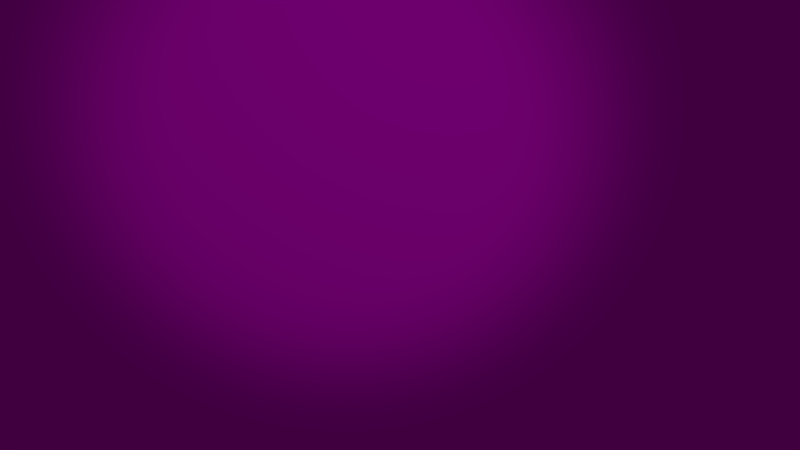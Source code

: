 # Source: la-weltall-shot2.blend  (saved by Blender 2.75.0; exported with 4.5.12 LTS)
import bpy
from mathutils import Matrix  # noqa: F401  (used for matrix-valued properties, if any)

bpy.ops.wm.read_factory_settings(use_empty=True)
scene = bpy.context.scene
scene.name = 'Scene'

# ---- collections
col_collection_1 = bpy.data.collections.new('Collection 1'); scene.collection.children.link(col_collection_1)
col_earth = bpy.data.collections.new('earth')  # instanced only; not linked into the scene
col_schiff = bpy.data.collections.new('schiff')  # instanced only; not linked into the scene

# ---- images (referenced by path relative to the original .blend; pixels are not part of the script)
import os
ASSET_DIR = os.environ.get("B2B_ASSET_DIR", "")  # directory of the original .blend (textures are referenced by path, not embedded)
HERE = os.path.dirname(os.path.abspath(__file__))  # packed textures are extracted next to this script under _unpacked/

def load_image(name, relpath, width, height, colorspace="sRGB"):
    """Load a texture the original file referenced (path relative to the .blend, or extracted next to this script)."""
    p = next((c for c in (os.path.join(HERE, relpath), os.path.join(ASSET_DIR, relpath)) if relpath and os.path.exists(c)), "")
    if p:
        img = bpy.data.images.load(p, check_existing=True)
        img.name = name
    else:  # same state as the original file: an image datablock whose file is absent (Cycles renders it pink)
        img = bpy.data.images.new(name, width, height)
        img.source = "FILE"
        img.filepath = "//" + (relpath or name)
    img.colorspace_settings.name = colorspace
    return img
img_space_jpg = load_image('Space.jpg', 'Space.jpg', 1024, 1024, 'sRGB')

# ---- materials (node trees are filled in below, after node groups)
mat_material_004 = bpy.data.materials.new('Material.004')
mat_material_004.alpha_threshold = 0.0
mat_material_004.preview_render_type = 'FLAT'
mat_material_004.roughness = 0.5

# ---- material node trees
mat_material_004.use_nodes = True; mat_material_004.node_tree.nodes.clear()
_N = mat_material_004.node_tree.nodes; _L = mat_material_004.node_tree.links
n0 = _N.new('ShaderNodeOutputMaterial'); n0.name = 'Material Output'; n0.location = (300, 300)
n1 = _N.new('ShaderNodeBsdfDiffuse'); n1.name = 'Diffuse BSDF'; n1.location = (10, 300)
n2 = _N.new('ShaderNodeTexImage'); n2.name = 'Image Texture'; n2.location = (-190, 300)
n2.width = 140
n2.image = img_space_jpg
_L.new(n1.outputs[0], n0.inputs[0])
_L.new(n2.outputs[0], n1.inputs[0])
n0.is_active_output = True

# ---- world
world_world = bpy.data.worlds.new('World'); scene.world = world_world
world_world.color = (0.05088, 0.05088, 0.05088)
world_world.use_sun_shadow = False
world_world.sun_shadow_jitter_overblur = 0.0
world_world.cycles.sampling_method = 'MANUAL'
world_world.cycles.sample_map_resolution = 256

# ---- cameras
cam_camera = bpy.data.cameras.new('Camera')
cam_camera.clip_end = 100.0
cam_camera.lens = 35.0
cam_camera.sensor_width = 32.0
cam_camera.sensor_height = 18.0
cam_camera.ortho_scale = 7.314
cam_camera.dof.focus_distance = 0.0

# ---- lights
light_sun_001 = bpy.data.lights.new('Sun.001', 'SPOT')
light_sun_001.transmission_factor = 0.0
light_sun_001.energy = 965.1
light_sun_001.shadow_buffer_clip_start = 0.5
light_sun_001.shadow_soft_size = 1.272
light_sun_001.shadow_maximum_resolution = 0.006
light_sun_001.use_absolute_resolution = True
light_sun_001.spot_blend = 0.4857
light_sun_001.spot_size = 0.6615
light_sun_001.cycles.use_multiple_importance_sampling = False

# ---- meshes
me_plane = bpy.data.meshes.new('Plane')
me_plane.from_pydata([(-1.0, -1.0, 0.0), (1.0, -1.0, 0.0), (-1.0, 1.0, 0.0), (1.0, 1.0, 0.0)], [], [(0, 1, 3, 2)])
me_plane.polygons.foreach_set('use_smooth', [True] * 1)
_uv = me_plane.uv_layers.new(name='UVMap')
_uv.uv.foreach_set('vector', [0.3369, 0.6786, 0.3369, 0.219, 0.6082, 0.2772, 0.6082, 0.6416])
me_plane.materials.append(mat_material_004)
me_plane.use_remesh_preserve_volume = False
me_plane.use_remesh_preserve_attributes = False
me_plane.use_mirror_vertex_groups = False
me_plane.update()

# ---- objects
ob_earth = bpy.data.objects.new('earth', None)
ob_schiff = bpy.data.objects.new('schiff', None)
ob_camera = bpy.data.objects.new('Camera', cam_camera)
ob_plane_001 = bpy.data.objects.new('Plane.001', me_plane)
ob_sun = bpy.data.objects.new('Sun', light_sun_001)

# ---- transforms, parenting, visibility, modifiers, constraints
ob_earth.location = (0.0, 0.0, 0.0)
ob_earth.rotation_euler = (-0.2985, -0.02094, 0.1012)
ob_earth.empty_image_offset = (0.0, 0.0)
ob_earth.show_instancer_for_render = False
ob_earth.instance_type = 'COLLECTION'
ob_earth.lineart.crease_threshold = 0.0
ob_schiff.location = (2.497, -2.26, 2.894)
ob_schiff.rotation_euler = (0.0, -0.2618, -0.733)
ob_schiff.empty_image_offset = (0.0, 0.0)
ob_schiff.show_instancer_for_render = False
ob_schiff.instance_type = 'COLLECTION'
ob_schiff.lineart.crease_threshold = 0.0
ob_camera.location = (3.738, -3.272, 4.64)
ob_camera.rotation_euler = (1.104, 0.01082, 0.8378)
ob_camera.lock_rotations_4d = False
ob_camera.empty_display_type = 'ARROWS'
ob_camera.color = (0.0, 0.0, 0.0, 0.0)
ob_camera.display_type = 'WIRE'
ob_camera.lineart.crease_threshold = 0.0
ob_plane_001.location = (-6.856, 6.576, -2.87)
ob_plane_001.rotation_euler = (0.0, 1.571, -0.7854)
ob_plane_001.scale = (8.07, 12.3, 1.0)
ob_plane_001.lineart.crease_threshold = 0.0
ob_sun.location = (4.397, -3.831, 2.0)
ob_sun.rotation_euler = (0.0, 1.382, -0.6597)
ob_sun.lineart.crease_threshold = 0.0
ob_earth.instance_collection = col_earth
ob_schiff.instance_collection = col_schiff

# ---- collection membership
col_collection_1.objects.link(ob_earth)
col_collection_1.objects.link(ob_schiff)
col_collection_1.objects.link(ob_camera)
col_collection_1.objects.link(ob_plane_001)
col_collection_1.objects.link(ob_sun)

# ---- scene / render settings (as saved in the file)
scene.camera = ob_camera
scene.frame_start = 30; scene.frame_end = 150; scene.frame_set(150)
scene.render.engine = 'CYCLES'
scene.render.resolution_percentage = 50
scene.render.dither_intensity = 0.0
scene.cycles.use_denoising = False
scene.cycles.samples = 10
scene.cycles.sampling_pattern = 'TABULATED_SOBOL'
scene.cycles.light_sampling_threshold = 0.0
scene.cycles.use_adaptive_sampling = False
scene.cycles.use_light_tree = False
scene.cycles.blur_glossy = 0.0
scene.cycles.pixel_filter_type = 'GAUSSIAN'
scene.cycles.sample_clamp_indirect = 0.0
scene.view_settings.view_transform = 'Standard'
bpy.context.view_layer.update()
